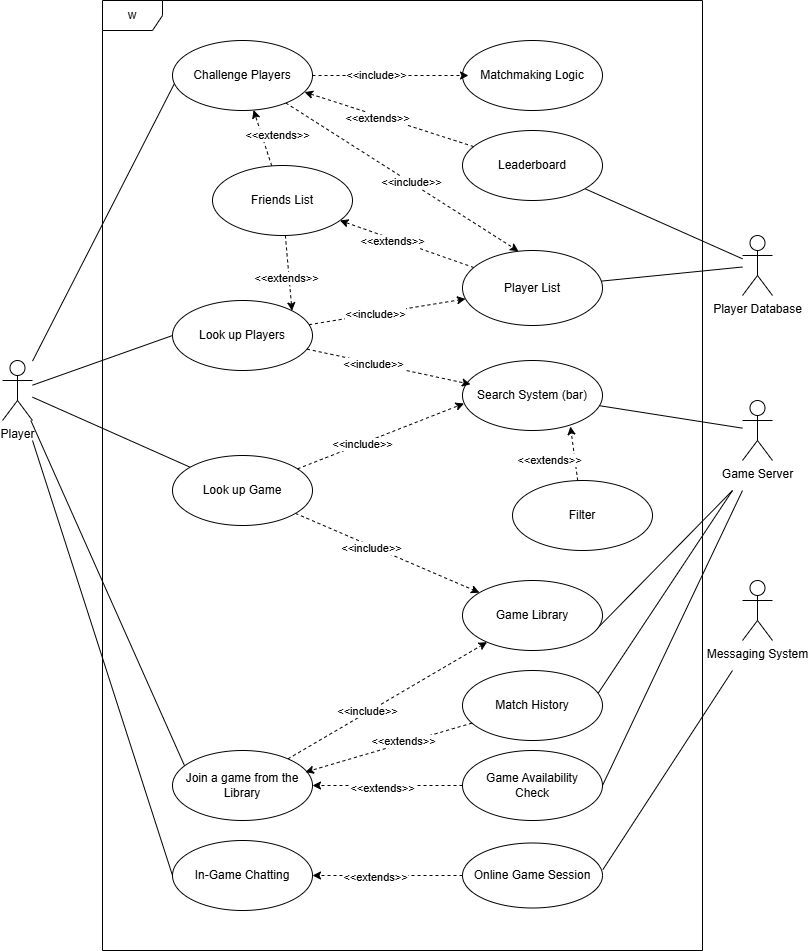

The diagram above was exported from draw.io. Its source (the exported page's mxGraphModel, read from the mxfile embedded in the PNG):
<mxGraphModel dx="1050" dy="1726" grid="1" gridSize="10" guides="1" tooltips="1" connect="1" arrows="1" fold="1" page="1" pageScale="1" pageWidth="827" pageHeight="1169" math="0" shadow="0">
  <root>
    <mxCell id="0" />
    <mxCell id="1" parent="0" />
    <mxCell id="ZaR71-MifMd2V2kIAuv9-1" value="w" style="shape=umlFrame;whiteSpace=wrap;html=1;pointerEvents=0;" parent="1" vertex="1">
      <mxGeometry x="120" y="-210" width="600" height="950" as="geometry" />
    </mxCell>
    <mxCell id="ZaR71-MifMd2V2kIAuv9-12" value="" style="edgeStyle=none;rounded=0;orthogonalLoop=1;jettySize=auto;html=1;entryX=0.014;entryY=0.614;entryDx=0;entryDy=0;entryPerimeter=0;endArrow=none;startFill=0;" parent="1" source="ZaR71-MifMd2V2kIAuv9-2" target="ZaR71-MifMd2V2kIAuv9-3" edge="1">
      <mxGeometry relative="1" as="geometry">
        <mxPoint x="110" y="180" as="targetPoint" />
      </mxGeometry>
    </mxCell>
    <mxCell id="ZaR71-MifMd2V2kIAuv9-13" style="edgeStyle=none;rounded=0;orthogonalLoop=1;jettySize=auto;html=1;endArrow=none;startFill=0;" parent="1" source="ZaR71-MifMd2V2kIAuv9-2" target="ZaR71-MifMd2V2kIAuv9-4" edge="1">
      <mxGeometry relative="1" as="geometry" />
    </mxCell>
    <mxCell id="ZaR71-MifMd2V2kIAuv9-14" style="edgeStyle=none;rounded=0;orthogonalLoop=1;jettySize=auto;html=1;entryX=0;entryY=0.5;entryDx=0;entryDy=0;endArrow=none;startFill=0;" parent="1" source="ZaR71-MifMd2V2kIAuv9-2" target="ZaR71-MifMd2V2kIAuv9-5" edge="1">
      <mxGeometry relative="1" as="geometry" />
    </mxCell>
    <mxCell id="ZaR71-MifMd2V2kIAuv9-15" style="edgeStyle=none;rounded=0;orthogonalLoop=1;jettySize=auto;html=1;entryX=0.094;entryY=0.254;entryDx=0;entryDy=0;endArrow=none;startFill=0;entryPerimeter=0;" parent="1" source="ZaR71-MifMd2V2kIAuv9-2" target="ZaR71-MifMd2V2kIAuv9-6" edge="1">
      <mxGeometry relative="1" as="geometry" />
    </mxCell>
    <mxCell id="ZaR71-MifMd2V2kIAuv9-2" value="Player&lt;div&gt;&lt;br&gt;&lt;/div&gt;" style="shape=umlActor;verticalLabelPosition=bottom;verticalAlign=top;html=1;" parent="1" vertex="1">
      <mxGeometry x="20" y="150" width="30" height="60" as="geometry" />
    </mxCell>
    <mxCell id="ZaR71-MifMd2V2kIAuv9-3" value="Challenge Players" style="ellipse;whiteSpace=wrap;html=1;" parent="1" vertex="1">
      <mxGeometry x="190" y="-170" width="140" height="70" as="geometry" />
    </mxCell>
    <mxCell id="ZaR71-MifMd2V2kIAuv9-55" style="edgeStyle=none;rounded=0;orthogonalLoop=1;jettySize=auto;html=1;dashed=1;" parent="1" source="ZaR71-MifMd2V2kIAuv9-4" target="ZaR71-MifMd2V2kIAuv9-54" edge="1">
      <mxGeometry relative="1" as="geometry" />
    </mxCell>
    <mxCell id="ZaR71-MifMd2V2kIAuv9-59" value="&amp;lt;&amp;lt;include&amp;gt;&amp;gt;" style="edgeLabel;html=1;align=center;verticalAlign=middle;resizable=0;points=[];" parent="ZaR71-MifMd2V2kIAuv9-55" vertex="1" connectable="0">
      <mxGeometry x="-0.1737" y="-2" relative="1" as="geometry">
        <mxPoint as="offset" />
      </mxGeometry>
    </mxCell>
    <mxCell id="ZaR71-MifMd2V2kIAuv9-4" value="Look up Game" style="ellipse;whiteSpace=wrap;html=1;" parent="1" vertex="1">
      <mxGeometry x="190" y="245" width="140" height="70" as="geometry" />
    </mxCell>
    <mxCell id="ZaR71-MifMd2V2kIAuv9-30" style="edgeStyle=none;rounded=0;orthogonalLoop=1;jettySize=auto;html=1;dashed=1;" parent="1" source="ZaR71-MifMd2V2kIAuv9-5" target="ZaR71-MifMd2V2kIAuv9-29" edge="1">
      <mxGeometry relative="1" as="geometry" />
    </mxCell>
    <mxCell id="ZaR71-MifMd2V2kIAuv9-31" value="&amp;lt;&amp;lt;include&amp;gt;&amp;gt;" style="edgeLabel;html=1;align=center;verticalAlign=middle;resizable=0;points=[];" parent="ZaR71-MifMd2V2kIAuv9-30" vertex="1" connectable="0">
      <mxGeometry x="-0.149" relative="1" as="geometry">
        <mxPoint as="offset" />
      </mxGeometry>
    </mxCell>
    <mxCell id="ZaR71-MifMd2V2kIAuv9-5" value="Look up Players" style="ellipse;whiteSpace=wrap;html=1;" parent="1" vertex="1">
      <mxGeometry x="190" y="90" width="140" height="70" as="geometry" />
    </mxCell>
    <mxCell id="ZaR71-MifMd2V2kIAuv9-60" style="edgeStyle=none;rounded=0;orthogonalLoop=1;jettySize=auto;html=1;dashed=1;" parent="1" source="ZaR71-MifMd2V2kIAuv9-6" target="ZaR71-MifMd2V2kIAuv9-54" edge="1">
      <mxGeometry relative="1" as="geometry" />
    </mxCell>
    <mxCell id="ZaR71-MifMd2V2kIAuv9-61" value="&amp;lt;&amp;lt;include&amp;gt;&amp;gt;" style="edgeLabel;html=1;align=center;verticalAlign=middle;resizable=0;points=[];" parent="ZaR71-MifMd2V2kIAuv9-60" vertex="1" connectable="0">
      <mxGeometry x="-0.2033" y="1" relative="1" as="geometry">
        <mxPoint as="offset" />
      </mxGeometry>
    </mxCell>
    <mxCell id="ZaR71-MifMd2V2kIAuv9-6" value="Join a game from the Library" style="ellipse;whiteSpace=wrap;html=1;" parent="1" vertex="1">
      <mxGeometry x="190" y="540" width="140" height="70" as="geometry" />
    </mxCell>
    <mxCell id="ZaR71-MifMd2V2kIAuv9-7" value="In-Game Chatting" style="ellipse;whiteSpace=wrap;html=1;" parent="1" vertex="1">
      <mxGeometry x="190" y="630" width="140" height="70" as="geometry" />
    </mxCell>
    <mxCell id="ZaR71-MifMd2V2kIAuv9-16" style="edgeStyle=none;rounded=0;orthogonalLoop=1;jettySize=auto;html=1;endArrow=none;startFill=0;entryX=0;entryY=0.5;entryDx=0;entryDy=0;" parent="1" target="ZaR71-MifMd2V2kIAuv9-7" edge="1">
      <mxGeometry relative="1" as="geometry">
        <mxPoint x="50" y="230" as="sourcePoint" />
        <mxPoint x="220" y="420" as="targetPoint" />
      </mxGeometry>
    </mxCell>
    <mxCell id="ZaR71-MifMd2V2kIAuv9-17" value="Game Server&lt;div&gt;&lt;br&gt;&lt;/div&gt;" style="shape=umlActor;verticalLabelPosition=bottom;verticalAlign=top;html=1;" parent="1" vertex="1">
      <mxGeometry x="760" y="190" width="30" height="60" as="geometry" />
    </mxCell>
    <mxCell id="ZaR71-MifMd2V2kIAuv9-20" value="Player Database" style="shape=umlActor;verticalLabelPosition=bottom;verticalAlign=top;html=1;" parent="1" vertex="1">
      <mxGeometry x="760" y="25" width="30" height="60" as="geometry" />
    </mxCell>
    <mxCell id="ZaR71-MifMd2V2kIAuv9-21" value="Messaging System" style="shape=umlActor;verticalLabelPosition=bottom;verticalAlign=top;html=1;" parent="1" vertex="1">
      <mxGeometry x="760" y="370" width="30" height="60" as="geometry" />
    </mxCell>
    <mxCell id="ZaR71-MifMd2V2kIAuv9-69" style="edgeStyle=none;rounded=0;orthogonalLoop=1;jettySize=auto;html=1;endArrow=none;startFill=0;" parent="1" source="ZaR71-MifMd2V2kIAuv9-22" target="ZaR71-MifMd2V2kIAuv9-17" edge="1">
      <mxGeometry relative="1" as="geometry" />
    </mxCell>
    <mxCell id="ZaR71-MifMd2V2kIAuv9-22" value="Search System (bar)" style="ellipse;whiteSpace=wrap;html=1;" parent="1" vertex="1">
      <mxGeometry x="480" y="150" width="140" height="70" as="geometry" />
    </mxCell>
    <mxCell id="ZaR71-MifMd2V2kIAuv9-26" value="Matchmaking Logic" style="ellipse;whiteSpace=wrap;html=1;" parent="1" vertex="1">
      <mxGeometry x="480" y="-170" width="140" height="70" as="geometry" />
    </mxCell>
    <mxCell id="ZaR71-MifMd2V2kIAuv9-27" style="edgeStyle=none;rounded=0;orthogonalLoop=1;jettySize=auto;html=1;dashed=1;" parent="1" source="ZaR71-MifMd2V2kIAuv9-3" edge="1">
      <mxGeometry relative="1" as="geometry">
        <mxPoint x="486" y="-135" as="targetPoint" />
      </mxGeometry>
    </mxCell>
    <mxCell id="ZaR71-MifMd2V2kIAuv9-28" value="&amp;lt;&amp;lt;include&amp;gt;&amp;gt;" style="edgeLabel;html=1;align=center;verticalAlign=middle;resizable=0;points=[];" parent="ZaR71-MifMd2V2kIAuv9-27" vertex="1" connectable="0">
      <mxGeometry x="-0.1896" y="1" relative="1" as="geometry">
        <mxPoint as="offset" />
      </mxGeometry>
    </mxCell>
    <mxCell id="ZaR71-MifMd2V2kIAuv9-64" style="edgeStyle=none;rounded=0;orthogonalLoop=1;jettySize=auto;html=1;endArrow=none;startFill=0;" parent="1" source="ZaR71-MifMd2V2kIAuv9-29" target="ZaR71-MifMd2V2kIAuv9-20" edge="1">
      <mxGeometry relative="1" as="geometry" />
    </mxCell>
    <mxCell id="ZaR71-MifMd2V2kIAuv9-82" style="edgeStyle=none;rounded=0;orthogonalLoop=1;jettySize=auto;html=1;dashed=1;" parent="1" source="ZaR71-MifMd2V2kIAuv9-29" target="ZaR71-MifMd2V2kIAuv9-43" edge="1">
      <mxGeometry relative="1" as="geometry" />
    </mxCell>
    <mxCell id="ZaR71-MifMd2V2kIAuv9-83" value="&amp;lt;&amp;lt;extends&amp;gt;&amp;gt;" style="edgeLabel;html=1;align=center;verticalAlign=middle;resizable=0;points=[];" parent="ZaR71-MifMd2V2kIAuv9-82" vertex="1" connectable="0">
      <mxGeometry x="0.2051" y="2" relative="1" as="geometry">
        <mxPoint as="offset" />
      </mxGeometry>
    </mxCell>
    <mxCell id="ZaR71-MifMd2V2kIAuv9-29" value="Player List" style="ellipse;whiteSpace=wrap;html=1;" parent="1" vertex="1">
      <mxGeometry x="480" y="40" width="140" height="75" as="geometry" />
    </mxCell>
    <mxCell id="ZaR71-MifMd2V2kIAuv9-37" style="edgeStyle=none;rounded=0;orthogonalLoop=1;jettySize=auto;html=1;entryX=0.011;entryY=0.614;entryDx=0;entryDy=0;entryPerimeter=0;dashed=1;" parent="1" source="ZaR71-MifMd2V2kIAuv9-4" target="ZaR71-MifMd2V2kIAuv9-22" edge="1">
      <mxGeometry relative="1" as="geometry" />
    </mxCell>
    <mxCell id="ZaR71-MifMd2V2kIAuv9-38" value="&amp;lt;&amp;lt;include&amp;gt;&amp;gt;" style="edgeLabel;html=1;align=center;verticalAlign=middle;resizable=0;points=[];" parent="ZaR71-MifMd2V2kIAuv9-37" vertex="1" connectable="0">
      <mxGeometry x="-0.2257" relative="1" as="geometry">
        <mxPoint as="offset" />
      </mxGeometry>
    </mxCell>
    <mxCell id="ZaR71-MifMd2V2kIAuv9-45" style="edgeStyle=none;rounded=0;orthogonalLoop=1;jettySize=auto;html=1;dashed=1;" parent="1" source="ZaR71-MifMd2V2kIAuv9-43" target="ZaR71-MifMd2V2kIAuv9-3" edge="1">
      <mxGeometry relative="1" as="geometry" />
    </mxCell>
    <mxCell id="ZaR71-MifMd2V2kIAuv9-46" value="&amp;lt;&amp;lt;extends&amp;gt;&amp;gt;" style="edgeLabel;html=1;align=center;verticalAlign=middle;resizable=0;points=[];" parent="ZaR71-MifMd2V2kIAuv9-45" vertex="1" connectable="0">
      <mxGeometry x="0.2455" y="1" relative="1" as="geometry">
        <mxPoint x="18" y="4" as="offset" />
      </mxGeometry>
    </mxCell>
    <mxCell id="ZaR71-MifMd2V2kIAuv9-47" style="edgeStyle=none;rounded=0;orthogonalLoop=1;jettySize=auto;html=1;entryX=1;entryY=0;entryDx=0;entryDy=0;dashed=1;" parent="1" source="ZaR71-MifMd2V2kIAuv9-43" target="ZaR71-MifMd2V2kIAuv9-5" edge="1">
      <mxGeometry relative="1" as="geometry" />
    </mxCell>
    <mxCell id="ZaR71-MifMd2V2kIAuv9-48" value="&amp;lt;&amp;lt;extends&amp;gt;&amp;gt;" style="edgeLabel;html=1;align=center;verticalAlign=middle;resizable=0;points=[];" parent="ZaR71-MifMd2V2kIAuv9-47" vertex="1" connectable="0">
      <mxGeometry x="0.1115" y="-3" relative="1" as="geometry">
        <mxPoint as="offset" />
      </mxGeometry>
    </mxCell>
    <mxCell id="ZaR71-MifMd2V2kIAuv9-43" value="Friends List" style="ellipse;whiteSpace=wrap;html=1;" parent="1" vertex="1">
      <mxGeometry x="230" y="-45" width="140" height="70" as="geometry" />
    </mxCell>
    <mxCell id="ZaR71-MifMd2V2kIAuv9-49" style="edgeStyle=none;rounded=0;orthogonalLoop=1;jettySize=auto;html=1;entryX=0.057;entryY=0.34;entryDx=0;entryDy=0;entryPerimeter=0;dashed=1;" parent="1" source="ZaR71-MifMd2V2kIAuv9-5" target="ZaR71-MifMd2V2kIAuv9-22" edge="1">
      <mxGeometry relative="1" as="geometry" />
    </mxCell>
    <mxCell id="ZaR71-MifMd2V2kIAuv9-50" value="&amp;lt;&amp;lt;include&amp;gt;&amp;gt;" style="edgeLabel;html=1;align=center;verticalAlign=middle;resizable=0;points=[];" parent="ZaR71-MifMd2V2kIAuv9-49" vertex="1" connectable="0">
      <mxGeometry x="-0.1823" y="-1" relative="1" as="geometry">
        <mxPoint as="offset" />
      </mxGeometry>
    </mxCell>
    <mxCell id="ZaR71-MifMd2V2kIAuv9-56" style="edgeStyle=none;rounded=0;orthogonalLoop=1;jettySize=auto;html=1;endArrow=none;startFill=0;exitX=1.003;exitY=0.409;exitDx=0;exitDy=0;exitPerimeter=0;" parent="1" source="ZaR71-MifMd2V2kIAuv9-51" edge="1">
      <mxGeometry relative="1" as="geometry">
        <mxPoint x="750" y="460" as="targetPoint" />
      </mxGeometry>
    </mxCell>
    <mxCell id="ZaR71-MifMd2V2kIAuv9-51" value="Online Game Session" style="ellipse;whiteSpace=wrap;html=1;" parent="1" vertex="1">
      <mxGeometry x="480" y="632.5" width="140" height="65" as="geometry" />
    </mxCell>
    <mxCell id="ZaR71-MifMd2V2kIAuv9-52" style="edgeStyle=none;rounded=0;orthogonalLoop=1;jettySize=auto;html=1;entryX=1;entryY=0.5;entryDx=0;entryDy=0;dashed=1;" parent="1" source="ZaR71-MifMd2V2kIAuv9-51" target="ZaR71-MifMd2V2kIAuv9-7" edge="1">
      <mxGeometry relative="1" as="geometry" />
    </mxCell>
    <mxCell id="ZaR71-MifMd2V2kIAuv9-53" value="&amp;lt;&amp;lt;extends&amp;gt;&amp;gt;" style="edgeLabel;html=1;align=center;verticalAlign=middle;resizable=0;points=[];" parent="ZaR71-MifMd2V2kIAuv9-52" vertex="1" connectable="0">
      <mxGeometry x="0.1677" y="1" relative="1" as="geometry">
        <mxPoint as="offset" />
      </mxGeometry>
    </mxCell>
    <mxCell id="ZaR71-MifMd2V2kIAuv9-70" style="edgeStyle=none;rounded=0;orthogonalLoop=1;jettySize=auto;html=1;exitX=0.94;exitY=0.731;exitDx=0;exitDy=0;exitPerimeter=0;endArrow=none;startFill=0;" parent="1" source="ZaR71-MifMd2V2kIAuv9-54" edge="1">
      <mxGeometry relative="1" as="geometry">
        <mxPoint x="750" y="280" as="targetPoint" />
      </mxGeometry>
    </mxCell>
    <mxCell id="ZaR71-MifMd2V2kIAuv9-54" value="Game Library" style="ellipse;whiteSpace=wrap;html=1;" parent="1" vertex="1">
      <mxGeometry x="480" y="370" width="140" height="70" as="geometry" />
    </mxCell>
    <mxCell id="ZaR71-MifMd2V2kIAuv9-72" style="edgeStyle=none;rounded=0;orthogonalLoop=1;jettySize=auto;html=1;endArrow=none;startFill=0;exitX=1;exitY=0.5;exitDx=0;exitDy=0;" parent="1" source="ZaR71-MifMd2V2kIAuv9-62" edge="1">
      <mxGeometry relative="1" as="geometry">
        <mxPoint x="760" y="280" as="targetPoint" />
      </mxGeometry>
    </mxCell>
    <mxCell id="ZaR71-MifMd2V2kIAuv9-62" value="Game Availability&lt;div&gt;Check&lt;/div&gt;" style="ellipse;whiteSpace=wrap;html=1;" parent="1" vertex="1">
      <mxGeometry x="480" y="540" width="140" height="70" as="geometry" />
    </mxCell>
    <mxCell id="ZaR71-MifMd2V2kIAuv9-63" value="Filter" style="ellipse;whiteSpace=wrap;html=1;" parent="1" vertex="1">
      <mxGeometry x="530" y="270" width="140" height="70" as="geometry" />
    </mxCell>
    <mxCell id="ZaR71-MifMd2V2kIAuv9-65" style="edgeStyle=none;rounded=0;orthogonalLoop=1;jettySize=auto;html=1;entryX=1;entryY=0.5;entryDx=0;entryDy=0;dashed=1;" parent="1" source="ZaR71-MifMd2V2kIAuv9-62" target="ZaR71-MifMd2V2kIAuv9-6" edge="1">
      <mxGeometry relative="1" as="geometry" />
    </mxCell>
    <mxCell id="ZaR71-MifMd2V2kIAuv9-66" value="&amp;lt;&amp;lt;extends&amp;gt;&amp;gt;" style="edgeLabel;html=1;align=center;verticalAlign=middle;resizable=0;points=[];" parent="ZaR71-MifMd2V2kIAuv9-65" vertex="1" connectable="0">
      <mxGeometry x="0.0813" y="2" relative="1" as="geometry">
        <mxPoint as="offset" />
      </mxGeometry>
    </mxCell>
    <mxCell id="ZaR71-MifMd2V2kIAuv9-67" style="edgeStyle=none;rounded=0;orthogonalLoop=1;jettySize=auto;html=1;entryX=0.771;entryY=0.943;entryDx=0;entryDy=0;entryPerimeter=0;dashed=1;" parent="1" source="ZaR71-MifMd2V2kIAuv9-63" target="ZaR71-MifMd2V2kIAuv9-22" edge="1">
      <mxGeometry relative="1" as="geometry" />
    </mxCell>
    <mxCell id="ZaR71-MifMd2V2kIAuv9-68" value="&amp;lt;&amp;lt;extends&amp;gt;&amp;gt;" style="edgeLabel;html=1;align=center;verticalAlign=middle;resizable=0;points=[];" parent="ZaR71-MifMd2V2kIAuv9-67" vertex="1" connectable="0">
      <mxGeometry x="-0.1589" relative="1" as="geometry">
        <mxPoint x="-26" y="2" as="offset" />
      </mxGeometry>
    </mxCell>
    <mxCell id="ZaR71-MifMd2V2kIAuv9-71" style="edgeStyle=none;rounded=0;orthogonalLoop=1;jettySize=auto;html=1;exitX=0.5;exitY=1;exitDx=0;exitDy=0;" parent="1" source="ZaR71-MifMd2V2kIAuv9-63" target="ZaR71-MifMd2V2kIAuv9-63" edge="1">
      <mxGeometry relative="1" as="geometry" />
    </mxCell>
    <mxCell id="ZaR71-MifMd2V2kIAuv9-73" style="edgeStyle=none;rounded=0;orthogonalLoop=1;jettySize=auto;html=1;entryX=0.4;entryY=0.009;entryDx=0;entryDy=0;entryPerimeter=0;dashed=1;" parent="1" source="ZaR71-MifMd2V2kIAuv9-3" target="ZaR71-MifMd2V2kIAuv9-29" edge="1">
      <mxGeometry relative="1" as="geometry" />
    </mxCell>
    <mxCell id="ZaR71-MifMd2V2kIAuv9-74" value="&amp;lt;&amp;lt;include&amp;gt;&amp;gt;" style="edgeLabel;html=1;align=center;verticalAlign=middle;resizable=0;points=[];" parent="ZaR71-MifMd2V2kIAuv9-73" vertex="1" connectable="0">
      <mxGeometry x="0.0785" y="1" relative="1" as="geometry">
        <mxPoint x="-1" as="offset" />
      </mxGeometry>
    </mxCell>
    <mxCell id="ZaR71-MifMd2V2kIAuv9-80" style="edgeStyle=none;rounded=0;orthogonalLoop=1;jettySize=auto;html=1;endArrow=none;startFill=0;" parent="1" source="ZaR71-MifMd2V2kIAuv9-77" target="ZaR71-MifMd2V2kIAuv9-20" edge="1">
      <mxGeometry relative="1" as="geometry" />
    </mxCell>
    <mxCell id="ZaR71-MifMd2V2kIAuv9-77" value="Leaderboard" style="ellipse;whiteSpace=wrap;html=1;" parent="1" vertex="1">
      <mxGeometry x="480" y="-80" width="140" height="70" as="geometry" />
    </mxCell>
    <mxCell id="ZaR71-MifMd2V2kIAuv9-78" style="edgeStyle=none;rounded=0;orthogonalLoop=1;jettySize=auto;html=1;entryX=0.943;entryY=0.737;entryDx=0;entryDy=0;entryPerimeter=0;dashed=1;" parent="1" source="ZaR71-MifMd2V2kIAuv9-77" target="ZaR71-MifMd2V2kIAuv9-3" edge="1">
      <mxGeometry relative="1" as="geometry" />
    </mxCell>
    <mxCell id="ZaR71-MifMd2V2kIAuv9-79" value="&amp;lt;&amp;lt;extends&amp;gt;&amp;gt;" style="edgeLabel;html=1;align=center;verticalAlign=middle;resizable=0;points=[];" parent="ZaR71-MifMd2V2kIAuv9-78" vertex="1" connectable="0">
      <mxGeometry x="0.1424" y="2" relative="1" as="geometry">
        <mxPoint as="offset" />
      </mxGeometry>
    </mxCell>
    <mxCell id="fl_k5tpzcopCX9JViRp_-8" style="rounded=0;orthogonalLoop=1;jettySize=auto;html=1;exitX=0.963;exitY=0.343;exitDx=0;exitDy=0;exitPerimeter=0;endArrow=none;startFill=0;" edge="1" parent="1" source="fl_k5tpzcopCX9JViRp_-2">
      <mxGeometry relative="1" as="geometry">
        <mxPoint x="750" y="280" as="targetPoint" />
      </mxGeometry>
    </mxCell>
    <mxCell id="fl_k5tpzcopCX9JViRp_-2" value="Match History" style="ellipse;whiteSpace=wrap;html=1;" vertex="1" parent="1">
      <mxGeometry x="480" y="460" width="140" height="70" as="geometry" />
    </mxCell>
    <mxCell id="fl_k5tpzcopCX9JViRp_-6" style="rounded=0;orthogonalLoop=1;jettySize=auto;html=1;entryX=0.949;entryY=0.309;entryDx=0;entryDy=0;entryPerimeter=0;dashed=1;" edge="1" parent="1" source="fl_k5tpzcopCX9JViRp_-2" target="ZaR71-MifMd2V2kIAuv9-6">
      <mxGeometry relative="1" as="geometry" />
    </mxCell>
    <mxCell id="fl_k5tpzcopCX9JViRp_-7" value="&amp;lt;&amp;lt;extends&amp;gt;&amp;gt;" style="edgeLabel;html=1;align=center;verticalAlign=middle;resizable=0;points=[];" vertex="1" connectable="0" parent="fl_k5tpzcopCX9JViRp_-6">
      <mxGeometry x="-0.1786" y="-2" relative="1" as="geometry">
        <mxPoint as="offset" />
      </mxGeometry>
    </mxCell>
  </root>
</mxGraphModel>